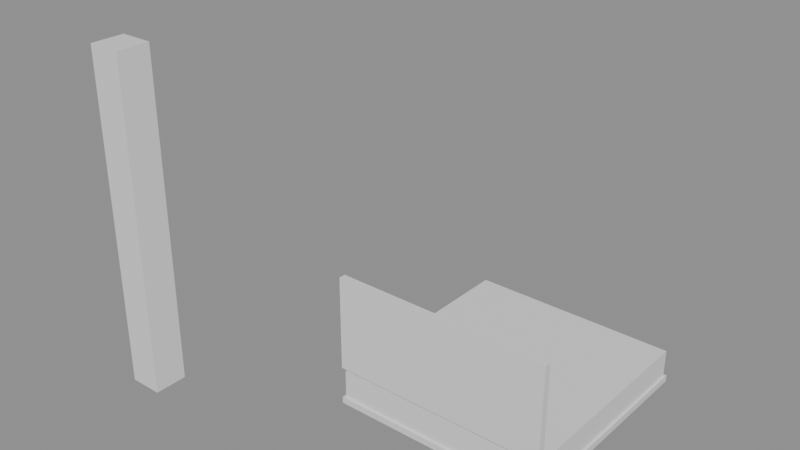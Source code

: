 # Source: e1252_after.blend  (saved by Blender 5.2.44; exported with 4.5.12 LTS)
import bpy
from mathutils import Matrix  # noqa: F401  (used for matrix-valued properties, if any)

bpy.ops.wm.read_factory_settings(use_empty=True)
scene = bpy.context.scene
scene.name = 'Scene'

# ---- materials (node trees are filled in below, after node groups)
mat_madera_roble = bpy.data.materials.new('Madera_Roble')
mat_tela_beige = bpy.data.materials.new('Tela_Beige')
mat_hormigon = bpy.data.materials.new('Hormigon')

# ---- material node trees
mat_madera_roble.use_nodes = True; mat_madera_roble.node_tree.nodes.clear()
_N = mat_madera_roble.node_tree.nodes; _L = mat_madera_roble.node_tree.links
n0 = _N.new('ShaderNodeBsdfPrincipled'); n0.name = 'Principled BSDF'; n0.location = (-200, 100)
n0.inputs[3].default_value = 1.45
n0.inputs[10].default_value = 0.005
n1 = _N.new('ShaderNodeOutputMaterial'); n1.name = 'Material Output'; n1.location = (200, 100)
_L.new(n0.outputs[0], n1.inputs[0])
n1.is_active_output = True
mat_tela_beige.use_nodes = True; mat_tela_beige.node_tree.nodes.clear()
_N = mat_tela_beige.node_tree.nodes; _L = mat_tela_beige.node_tree.links
n0 = _N.new('ShaderNodeBsdfPrincipled'); n0.name = 'Principled BSDF'; n0.location = (-200, 100)
n0.inputs[3].default_value = 1.45
n0.inputs[10].default_value = 0.005
n1 = _N.new('ShaderNodeOutputMaterial'); n1.name = 'Material Output'; n1.location = (200, 100)
_L.new(n0.outputs[0], n1.inputs[0])
n1.is_active_output = True
mat_hormigon.use_nodes = True; mat_hormigon.node_tree.nodes.clear()
_N = mat_hormigon.node_tree.nodes; _L = mat_hormigon.node_tree.links
n0 = _N.new('ShaderNodeBsdfPrincipled'); n0.name = 'Principled BSDF'; n0.location = (-200, 100)
n0.inputs[3].default_value = 1.45
n0.inputs[10].default_value = 0.005
n1 = _N.new('ShaderNodeOutputMaterial'); n1.name = 'Material Output'; n1.location = (200, 100)
_L.new(n0.outputs[0], n1.inputs[0])
n1.is_active_output = True

# ---- meshes
me_camaprincipal_base_mesh = bpy.data.meshes.new('CamaPrincipal_Base_mesh')
me_camaprincipal_base_mesh.from_pydata([(0.0, 0.0, 0.0), (1.92, 0.0, 0.0), (1.92, 2.0, 0.0), (0.0, 2.0, 0.0), (0.0, 0.0, 0.06), (1.92, 0.0, 0.06), (1.92, 2.0, 0.06), (0.0, 2.0, 0.06)], [], [(0, 1, 2, 3), (4, 5, 6, 7), (0, 1, 5, 4), (1, 2, 6, 5), (2, 3, 7, 6), (3, 0, 4, 7)])
me_camaprincipal_base_mesh.materials.append(mat_madera_roble)
me_camaprincipal_base_mesh.update()
me_camaprincipal_colchon_mesh = bpy.data.meshes.new('CamaPrincipal_Colchon_mesh')
me_camaprincipal_colchon_mesh.from_pydata([(0.0, 0.0, 0.0), (1.88, 0.0, 0.0), (1.88, 1.96, 0.0), (0.0, 1.96, 0.0), (0.0, 0.0, 0.25), (1.88, 0.0, 0.25), (1.88, 1.96, 0.25), (0.0, 1.96, 0.25)], [], [(0, 1, 2, 3), (4, 5, 6, 7), (0, 1, 5, 4), (1, 2, 6, 5), (2, 3, 7, 6), (3, 0, 4, 7)])
me_camaprincipal_colchon_mesh.materials.append(mat_tela_beige)
me_camaprincipal_colchon_mesh.update()
me_camaprincipal_cabecero_mesh = bpy.data.meshes.new('CamaPrincipal_Cabecero_mesh')
me_camaprincipal_cabecero_mesh.from_pydata([(0.0, 0.0, 0.0), (1.92, 0.0, 0.0), (1.92, 0.06, 0.0), (0.0, 0.06, 0.0), (0.0, 0.0, 0.85), (1.92, 0.0, 0.85), (1.92, 0.06, 0.85), (0.0, 0.06, 0.85)], [], [(0, 1, 2, 3), (4, 5, 6, 7), (0, 1, 5, 4), (1, 2, 6, 5), (2, 3, 7, 6), (3, 0, 4, 7)])
me_camaprincipal_cabecero_mesh.materials.append(mat_madera_roble)
me_camaprincipal_cabecero_mesh.update()
me_columna_nuevo_cuerpo_mesh = bpy.data.meshes.new('Columna_Nuevo_Cuerpo_mesh')
me_columna_nuevo_cuerpo_mesh.from_pydata([(0.0, 0.0, 0.0), (0.3, 0.0, 0.0), (0.3, 0.3, 0.0), (0.0, 0.3, 0.0), (0.0, 0.0, 3.0), (0.3, 0.0, 3.0), (0.3, 0.3, 3.0), (0.0, 0.3, 3.0)], [], [(0, 1, 2, 3), (4, 5, 6, 7), (0, 1, 5, 4), (1, 2, 6, 5), (2, 3, 7, 6), (3, 0, 4, 7)])
me_columna_nuevo_cuerpo_mesh.materials.append(mat_hormigon)
me_columna_nuevo_cuerpo_mesh.update()

# ---- objects
ob_camaprincipal = bpy.data.objects.new('CamaPrincipal', None)
ob_camaprincipal_base = bpy.data.objects.new('CamaPrincipal_Base', me_camaprincipal_base_mesh)
ob_camaprincipal_colchon = bpy.data.objects.new('CamaPrincipal_Colchon', me_camaprincipal_colchon_mesh)
ob_camaprincipal_cabecero = bpy.data.objects.new('CamaPrincipal_Cabecero', me_camaprincipal_cabecero_mesh)
ob_columna_nuevo = bpy.data.objects.new('Columna_Nuevo', None)
ob_columna_nuevo_cuerpo = bpy.data.objects.new('Columna_Nuevo_Cuerpo', me_columna_nuevo_cuerpo_mesh)

# ---- transforms, parenting, visibility, modifiers, constraints
ob_camaprincipal.location = (0.0, 0.0, 0.0)
ob_camaprincipal.empty_display_type = 'ARROWS'
ob_camaprincipal_base.parent = ob_camaprincipal
ob_camaprincipal_base.location = (0.0, 0.0, 0.0)
ob_camaprincipal_colchon.parent = ob_camaprincipal
ob_camaprincipal_colchon.location = (0.02, 0.02, 0.06)
ob_camaprincipal_cabecero.parent = ob_camaprincipal
ob_camaprincipal_cabecero.location = (0.0, 0.0, 0.35)
ob_columna_nuevo.location = (-1.6, -0.9, 0.0)
ob_columna_nuevo.empty_display_type = 'ARROWS'
ob_columna_nuevo_cuerpo.parent = ob_columna_nuevo
ob_columna_nuevo_cuerpo.location = (0.0, 0.0, 0.0)

# ---- collection membership
scene.collection.objects.link(ob_camaprincipal)
scene.collection.objects.link(ob_camaprincipal_base)
scene.collection.objects.link(ob_camaprincipal_colchon)
scene.collection.objects.link(ob_camaprincipal_cabecero)
scene.collection.objects.link(ob_columna_nuevo)
scene.collection.objects.link(ob_columna_nuevo_cuerpo)

# ---- scene / render settings (as saved in the file)
scene.frame_start = 1; scene.frame_end = 250; scene.frame_set(1)
scene.render.engine = 'BLENDER_EEVEE_NEXT'
scene.render.bake_bias = 0.0
scene.render.bake_samples = 0
scene.render.compositor_device = 'GPU'
scene.eevee.use_volume_custom_range = False
scene.eevee.fast_gi_thickness_near = 0.1
scene.eevee.fast_gi_thickness_far = 0.0
scene.eevee.ray_tracing_options.screen_trace_thickness = 0.1
bpy.context.view_layer.update()

# ---- added for rendering (the .blend has no active camera and no usable light): camera, sun + grey world if the file has none
cam_auto = bpy.data.cameras.new('AutoCamera')
cam_auto.lens = 50.0
cam_auto.sensor_width = 36.0
cam_auto.clip_end = 1000.0
ob_auto_camera = bpy.data.objects.new('AutoCamera', cam_auto)
scene.collection.objects.link(ob_auto_camera)
ob_auto_camera.location = (5.21078, -5.51093, 5.54062)
ob_auto_camera.rotation_euler = (1.09748, -7.21219e-08, 0.694738)
scene.camera = ob_auto_camera
light_auto_sun = bpy.data.lights.new('AutoSun', 'SUN')
light_auto_sun.energy = 3.0
light_auto_sun.angle = 0.0523599
ob_auto_sun = bpy.data.objects.new('AutoSun', light_auto_sun)
scene.collection.objects.link(ob_auto_sun)
ob_auto_sun.rotation_euler = (0.872665, 0.174533, 0.523599)
if scene.world is None:
    world_auto = bpy.data.worlds.new('AutoWorld')
    world_auto.color = (0.3, 0.3, 0.3)
    scene.world = world_auto
bpy.context.view_layer.update()
